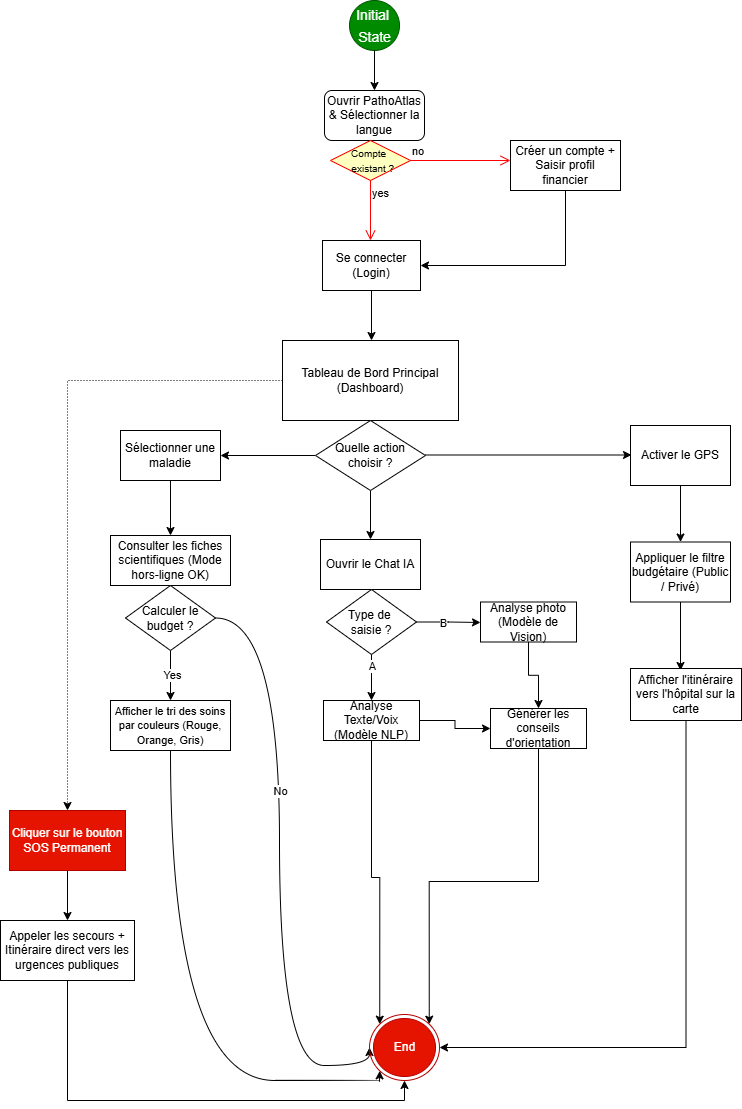

The diagram above was exported from draw.io. Its source (the exported page's mxGraphModel, read from the mxfile embedded in the PNG):
<mxGraphModel dx="860" dy="537" grid="1" gridSize="10" guides="1" tooltips="1" connect="1" arrows="1" fold="1" page="1" pageScale="1" pageWidth="827" pageHeight="1169" math="0" shadow="0">
  <root>
    <mxCell id="0" />
    <mxCell id="1" parent="0" />
    <mxCell id="N0CyhJC2mPaVNJO6lhHR-1" parent="1" style="shape=ellipse;html=1;fontSize=18;fillColor=#008a00;fontColor=#ffffff;strokeColor=#005700;" value="&lt;font style=&quot;font-size: 14px;&quot;&gt;Initial&amp;nbsp;&lt;/font&gt;&lt;div&gt;&lt;font style=&quot;font-size: 14px;&quot;&gt;State&lt;/font&gt;&lt;/div&gt;" vertex="1">
      <mxGeometry height="50" width="50" x="360" y="40" as="geometry" />
    </mxCell>
    <mxCell id="N0CyhJC2mPaVNJO6lhHR-2" edge="1" parent="1" source="N0CyhJC2mPaVNJO6lhHR-1" style="endArrow=classic;html=1;rounded=0;" value="">
      <mxGeometry height="50" relative="1" width="50" as="geometry">
        <mxPoint x="335" y="170" as="sourcePoint" />
        <mxPoint x="385" y="130" as="targetPoint" />
      </mxGeometry>
    </mxCell>
    <mxCell id="N0CyhJC2mPaVNJO6lhHR-4" parent="1" style="rounded=1;whiteSpace=wrap;html=1;" value="Ouvrir PathoAtlas &amp;amp; Sélectionner la langue" vertex="1">
      <mxGeometry height="50" width="100" x="335" y="130" as="geometry" />
    </mxCell>
    <mxCell id="N0CyhJC2mPaVNJO6lhHR-5" parent="1" style="rhombus;whiteSpace=wrap;html=1;fontColor=#000000;fillColor=#ffffc0;strokeColor=#ff0000;" value="&lt;font style=&quot;font-size: 10px;&quot;&gt;Compte&amp;nbsp;&lt;/font&gt;&lt;div&gt;&lt;font style=&quot;font-size: 10px;&quot;&gt;&amp;nbsp; existant ?&lt;/font&gt;&lt;/div&gt;" vertex="1">
      <mxGeometry height="40" width="80" x="341" y="180" as="geometry" />
    </mxCell>
    <mxCell id="N0CyhJC2mPaVNJO6lhHR-6" edge="1" parent="1" source="N0CyhJC2mPaVNJO6lhHR-5" style="edgeStyle=orthogonalEdgeStyle;html=1;align=left;verticalAlign=bottom;endArrow=open;endSize=8;strokeColor=#ff0000;rounded=0;" value="no">
      <mxGeometry relative="1" x="-1" as="geometry">
        <mxPoint x="521" y="200" as="targetPoint" />
      </mxGeometry>
    </mxCell>
    <mxCell id="N0CyhJC2mPaVNJO6lhHR-7" edge="1" parent="1" source="N0CyhJC2mPaVNJO6lhHR-5" style="edgeStyle=orthogonalEdgeStyle;html=1;align=left;verticalAlign=top;endArrow=open;endSize=8;strokeColor=#ff0000;rounded=0;" value="yes">
      <mxGeometry relative="1" x="-1" as="geometry">
        <mxPoint x="381" y="280" as="targetPoint" />
      </mxGeometry>
    </mxCell>
    <mxCell id="zKwGV6Prw_5WeQb8kX23-16" edge="1" parent="1" source="N0CyhJC2mPaVNJO6lhHR-8" style="edgeStyle=orthogonalEdgeStyle;rounded=0;orthogonalLoop=1;jettySize=auto;html=1;exitX=0.5;exitY=1;exitDx=0;exitDy=0;entryX=1;entryY=0.5;entryDx=0;entryDy=0;" target="N0CyhJC2mPaVNJO6lhHR-9">
      <mxGeometry relative="1" as="geometry" />
    </mxCell>
    <mxCell id="N0CyhJC2mPaVNJO6lhHR-8" parent="1" style="html=1;whiteSpace=wrap;" value="Créer un compte + Saisir profil financier" vertex="1">
      <mxGeometry height="50" width="110" x="521" y="180" as="geometry" />
    </mxCell>
    <mxCell id="N0CyhJC2mPaVNJO6lhHR-10" edge="1" parent="1" source="N0CyhJC2mPaVNJO6lhHR-9" style="edgeStyle=orthogonalEdgeStyle;rounded=0;orthogonalLoop=1;jettySize=auto;html=1;exitX=0.5;exitY=1;exitDx=0;exitDy=0;">
      <mxGeometry relative="1" as="geometry">
        <mxPoint x="382" y="380" as="targetPoint" />
      </mxGeometry>
    </mxCell>
    <mxCell id="N0CyhJC2mPaVNJO6lhHR-9" parent="1" style="html=1;whiteSpace=wrap;" value="Se connecter (Login)" vertex="1">
      <mxGeometry height="50" width="98" x="333" y="280" as="geometry" />
    </mxCell>
    <mxCell id="zKwGV6Prw_5WeQb8kX23-5" edge="1" parent="1" source="N0CyhJC2mPaVNJO6lhHR-11" style="edgeStyle=orthogonalEdgeStyle;rounded=0;orthogonalLoop=1;jettySize=auto;html=1;exitX=0;exitY=0.5;exitDx=0;exitDy=0;dashed=1;dashPattern=1 2;" target="zKwGV6Prw_5WeQb8kX23-4">
      <mxGeometry relative="1" as="geometry" />
    </mxCell>
    <mxCell id="N0CyhJC2mPaVNJO6lhHR-11" parent="1" style="html=1;whiteSpace=wrap;" value="Tableau de Bord Principal (Dashboard)" vertex="1">
      <mxGeometry height="80" width="176" x="293" y="380" as="geometry" />
    </mxCell>
    <mxCell id="N0CyhJC2mPaVNJO6lhHR-19" edge="1" parent="1" source="N0CyhJC2mPaVNJO6lhHR-17" style="edgeStyle=orthogonalEdgeStyle;rounded=0;orthogonalLoop=1;jettySize=auto;html=1;exitX=0.5;exitY=1;exitDx=0;exitDy=0;entryX=0.5;entryY=0;entryDx=0;entryDy=0;" target="N0CyhJC2mPaVNJO6lhHR-33">
      <mxGeometry relative="1" as="geometry">
        <mxPoint x="381" y="580" as="targetPoint" />
      </mxGeometry>
    </mxCell>
    <mxCell id="N0CyhJC2mPaVNJO6lhHR-20" edge="1" parent="1" source="N0CyhJC2mPaVNJO6lhHR-17" style="edgeStyle=orthogonalEdgeStyle;rounded=0;orthogonalLoop=1;jettySize=auto;html=1;exitX=0;exitY=0.5;exitDx=0;exitDy=0;entryX=1;entryY=0.5;entryDx=0;entryDy=0;" target="N0CyhJC2mPaVNJO6lhHR-21">
      <mxGeometry relative="1" as="geometry">
        <mxPoint x="271" y="495" as="targetPoint" />
      </mxGeometry>
    </mxCell>
    <mxCell id="zKwGV6Prw_5WeQb8kX23-1" edge="1" parent="1" style="edgeStyle=orthogonalEdgeStyle;rounded=0;orthogonalLoop=1;jettySize=auto;html=1;exitX=1;exitY=0.5;exitDx=0;exitDy=0;">
      <mxGeometry relative="1" as="geometry">
        <mxPoint x="436" y="494.5" as="sourcePoint" />
        <mxPoint x="642" y="494.5" as="targetPoint" />
      </mxGeometry>
    </mxCell>
    <mxCell id="N0CyhJC2mPaVNJO6lhHR-17" parent="1" style="rhombus;whiteSpace=wrap;html=1;" value="Quelle action choisir ?" vertex="1">
      <mxGeometry height="70" width="110" x="326" y="460" as="geometry" />
    </mxCell>
    <mxCell id="N0CyhJC2mPaVNJO6lhHR-22" edge="1" parent="1" source="N0CyhJC2mPaVNJO6lhHR-21" style="edgeStyle=orthogonalEdgeStyle;rounded=0;orthogonalLoop=1;jettySize=auto;html=1;exitX=0.5;exitY=1;exitDx=0;exitDy=0;entryX=0.5;entryY=0;entryDx=0;entryDy=0;" target="N0CyhJC2mPaVNJO6lhHR-23">
      <mxGeometry relative="1" as="geometry">
        <mxPoint x="181" y="570" as="targetPoint" />
      </mxGeometry>
    </mxCell>
    <mxCell id="N0CyhJC2mPaVNJO6lhHR-21" parent="1" style="rounded=0;whiteSpace=wrap;html=1;" value="Sélectionner une maladie" vertex="1">
      <mxGeometry height="50" width="100" x="131" y="470" as="geometry" />
    </mxCell>
    <mxCell id="N0CyhJC2mPaVNJO6lhHR-23" parent="1" style="rounded=0;whiteSpace=wrap;html=1;" value="Consulter les fiches scientifiques (Mode hors-ligne OK)" vertex="1">
      <mxGeometry height="50" width="120" x="121" y="575" as="geometry" />
    </mxCell>
    <mxCell id="N0CyhJC2mPaVNJO6lhHR-26" edge="1" parent="1" source="N0CyhJC2mPaVNJO6lhHR-24" style="edgeStyle=orthogonalEdgeStyle;rounded=0;orthogonalLoop=1;jettySize=auto;html=1;exitX=0.5;exitY=1;exitDx=0;exitDy=0;entryX=0.5;entryY=0;entryDx=0;entryDy=0;" target="N0CyhJC2mPaVNJO6lhHR-32">
      <mxGeometry relative="1" as="geometry">
        <mxPoint x="181" y="740" as="targetPoint" />
      </mxGeometry>
    </mxCell>
    <mxCell id="N0CyhJC2mPaVNJO6lhHR-29" connectable="0" parent="N0CyhJC2mPaVNJO6lhHR-26" style="edgeLabel;html=1;align=center;verticalAlign=middle;resizable=0;points=[];" value="Yes" vertex="1">
      <mxGeometry relative="1" x="-0.04" y="1" as="geometry">
        <mxPoint as="offset" />
      </mxGeometry>
    </mxCell>
    <mxCell id="N0CyhJC2mPaVNJO6lhHR-28" edge="1" parent="1" source="N0CyhJC2mPaVNJO6lhHR-24" style="edgeStyle=orthogonalEdgeStyle;rounded=0;orthogonalLoop=1;jettySize=auto;html=1;exitX=1;exitY=0.5;exitDx=0;exitDy=0;curved=1;entryX=0;entryY=0.5;entryDx=0;entryDy=0;" target="zKwGV6Prw_5WeQb8kX23-8">
      <mxGeometry relative="1" as="geometry">
        <Array as="points">
          <mxPoint x="290" y="658" />
          <mxPoint x="290" y="1105" />
        </Array>
        <mxPoint x="420" y="1105" as="targetPoint" />
      </mxGeometry>
    </mxCell>
    <mxCell id="N0CyhJC2mPaVNJO6lhHR-30" connectable="0" parent="N0CyhJC2mPaVNJO6lhHR-28" style="edgeLabel;html=1;align=center;verticalAlign=middle;resizable=0;points=[];" value="No" vertex="1">
      <mxGeometry relative="1" x="-0.2366" as="geometry">
        <mxPoint y="1" as="offset" />
      </mxGeometry>
    </mxCell>
    <mxCell id="N0CyhJC2mPaVNJO6lhHR-24" parent="1" style="rhombus;whiteSpace=wrap;html=1;" value="Calculer le budget ?" vertex="1">
      <mxGeometry height="65" width="90" x="136" y="625" as="geometry" />
    </mxCell>
    <mxCell id="zKwGV6Prw_5WeQb8kX23-9" edge="1" parent="1" source="N0CyhJC2mPaVNJO6lhHR-32" style="edgeStyle=orthogonalEdgeStyle;rounded=0;orthogonalLoop=1;jettySize=auto;html=1;exitX=0.5;exitY=1;exitDx=0;exitDy=0;entryX=0;entryY=1;entryDx=0;entryDy=0;curved=1;" target="zKwGV6Prw_5WeQb8kX23-8">
      <mxGeometry relative="1" as="geometry">
        <Array as="points">
          <mxPoint x="181" y="1120" />
          <mxPoint x="390" y="1120" />
          <mxPoint x="390" y="1122" />
        </Array>
      </mxGeometry>
    </mxCell>
    <mxCell id="N0CyhJC2mPaVNJO6lhHR-32" parent="1" style="rounded=0;whiteSpace=wrap;html=1;" value="&lt;span style=&quot;font-size: 11px;&quot;&gt;&lt;font face=&quot;Helvetica&quot;&gt;Afficher le tri des soins par couleurs (Rouge, Orange, Gris)&lt;/font&gt;&lt;/span&gt;" vertex="1">
      <mxGeometry height="50" width="120" x="121" y="740" as="geometry" />
    </mxCell>
    <mxCell id="N0CyhJC2mPaVNJO6lhHR-33" parent="1" style="rounded=0;whiteSpace=wrap;html=1;" value="Ouvrir le Chat IA" vertex="1">
      <mxGeometry height="50" width="100" x="331" y="579" as="geometry" />
    </mxCell>
    <mxCell id="N0CyhJC2mPaVNJO6lhHR-35" edge="1" parent="1" source="N0CyhJC2mPaVNJO6lhHR-34" style="edgeStyle=orthogonalEdgeStyle;rounded=0;orthogonalLoop=1;jettySize=auto;html=1;exitX=0.5;exitY=1;exitDx=0;exitDy=0;">
      <mxGeometry relative="1" as="geometry">
        <mxPoint x="382" y="740" as="targetPoint" />
      </mxGeometry>
    </mxCell>
    <mxCell id="N0CyhJC2mPaVNJO6lhHR-38" connectable="0" parent="N0CyhJC2mPaVNJO6lhHR-35" style="edgeLabel;html=1;align=center;verticalAlign=middle;resizable=0;points=[];" value="A" vertex="1">
      <mxGeometry relative="1" x="-0.5217" as="geometry">
        <mxPoint as="offset" />
      </mxGeometry>
    </mxCell>
    <mxCell id="N0CyhJC2mPaVNJO6lhHR-36" edge="1" parent="1" source="N0CyhJC2mPaVNJO6lhHR-34" style="edgeStyle=orthogonalEdgeStyle;rounded=0;orthogonalLoop=1;jettySize=auto;html=1;exitX=1;exitY=0.5;exitDx=0;exitDy=0;">
      <mxGeometry relative="1" as="geometry">
        <mxPoint x="491" y="662" as="targetPoint" />
      </mxGeometry>
    </mxCell>
    <mxCell id="N0CyhJC2mPaVNJO6lhHR-39" connectable="0" parent="N0CyhJC2mPaVNJO6lhHR-36" style="edgeLabel;html=1;align=center;verticalAlign=middle;resizable=0;points=[];" value="B" vertex="1">
      <mxGeometry relative="1" x="-0.1938" as="geometry">
        <mxPoint y="1" as="offset" />
      </mxGeometry>
    </mxCell>
    <mxCell id="N0CyhJC2mPaVNJO6lhHR-34" parent="1" style="rhombus;whiteSpace=wrap;html=1;" value="Type de&amp;nbsp;&lt;div&gt;saisie ?&lt;/div&gt;" vertex="1">
      <mxGeometry height="65" width="90" x="337" y="629" as="geometry" />
    </mxCell>
    <mxCell id="N0CyhJC2mPaVNJO6lhHR-42" edge="1" parent="1" source="N0CyhJC2mPaVNJO6lhHR-40" style="edgeStyle=orthogonalEdgeStyle;rounded=0;orthogonalLoop=1;jettySize=auto;html=1;exitX=1;exitY=0.5;exitDx=0;exitDy=0;entryX=0;entryY=0.5;entryDx=0;entryDy=0;" target="N0CyhJC2mPaVNJO6lhHR-44">
      <mxGeometry relative="1" as="geometry">
        <mxPoint x="501" y="770" as="targetPoint" />
      </mxGeometry>
    </mxCell>
    <mxCell id="zKwGV6Prw_5WeQb8kX23-13" edge="1" parent="1" source="N0CyhJC2mPaVNJO6lhHR-40" style="edgeStyle=orthogonalEdgeStyle;rounded=0;orthogonalLoop=1;jettySize=auto;html=1;exitX=0.5;exitY=1;exitDx=0;exitDy=0;entryX=0;entryY=0;entryDx=0;entryDy=0;" target="zKwGV6Prw_5WeQb8kX23-8">
      <mxGeometry relative="1" as="geometry" />
    </mxCell>
    <mxCell id="N0CyhJC2mPaVNJO6lhHR-40" parent="1" style="rounded=0;whiteSpace=wrap;html=1;" value="Analyse Texte/Voix (Modèle NLP)" vertex="1">
      <mxGeometry height="40" width="96" x="334" y="740" as="geometry" />
    </mxCell>
    <mxCell id="N0CyhJC2mPaVNJO6lhHR-43" edge="1" parent="1" source="N0CyhJC2mPaVNJO6lhHR-41" style="edgeStyle=orthogonalEdgeStyle;rounded=0;orthogonalLoop=1;jettySize=auto;html=1;exitX=0.5;exitY=1;exitDx=0;exitDy=0;entryX=0.5;entryY=0;entryDx=0;entryDy=0;" target="N0CyhJC2mPaVNJO6lhHR-44">
      <mxGeometry relative="1" as="geometry">
        <mxPoint x="551" y="740" as="targetPoint" />
      </mxGeometry>
    </mxCell>
    <mxCell id="N0CyhJC2mPaVNJO6lhHR-41" parent="1" style="rounded=0;whiteSpace=wrap;html=1;" value="Analyse photo (Modèle de Vision)" vertex="1">
      <mxGeometry height="40" width="96" x="491" y="641.5" as="geometry" />
    </mxCell>
    <mxCell id="zKwGV6Prw_5WeQb8kX23-14" edge="1" parent="1" source="N0CyhJC2mPaVNJO6lhHR-44" style="edgeStyle=orthogonalEdgeStyle;rounded=0;orthogonalLoop=1;jettySize=auto;html=1;exitX=0.5;exitY=1;exitDx=0;exitDy=0;entryX=1;entryY=0;entryDx=0;entryDy=0;" target="zKwGV6Prw_5WeQb8kX23-8">
      <mxGeometry relative="1" as="geometry" />
    </mxCell>
    <mxCell id="N0CyhJC2mPaVNJO6lhHR-44" parent="1" style="rounded=0;whiteSpace=wrap;html=1;" value="Générer les conseils d'orientation" vertex="1">
      <mxGeometry height="40" width="96" x="501" y="748" as="geometry" />
    </mxCell>
    <mxCell id="3dRfo9R-uiF_pxwi8YiI-1" edge="1" parent="1" source="N0CyhJC2mPaVNJO6lhHR-47" style="edgeStyle=orthogonalEdgeStyle;rounded=0;orthogonalLoop=1;jettySize=auto;html=1;exitX=0.5;exitY=1;exitDx=0;exitDy=0;entryX=0.5;entryY=0;entryDx=0;entryDy=0;" target="3dRfo9R-uiF_pxwi8YiI-2">
      <mxGeometry relative="1" as="geometry">
        <mxPoint x="693" y="580" as="targetPoint" />
      </mxGeometry>
    </mxCell>
    <mxCell id="N0CyhJC2mPaVNJO6lhHR-47" parent="1" style="rounded=0;whiteSpace=wrap;html=1;" value="Activer le GPS" vertex="1">
      <mxGeometry height="60" width="100" x="641" y="465" as="geometry" />
    </mxCell>
    <mxCell id="zKwGV6Prw_5WeQb8kX23-2" edge="1" parent="1" source="3dRfo9R-uiF_pxwi8YiI-2" style="edgeStyle=orthogonalEdgeStyle;rounded=0;orthogonalLoop=1;jettySize=auto;html=1;exitX=0.5;exitY=1;exitDx=0;exitDy=0;">
      <mxGeometry relative="1" as="geometry">
        <mxPoint x="691" y="710" as="targetPoint" />
      </mxGeometry>
    </mxCell>
    <mxCell id="3dRfo9R-uiF_pxwi8YiI-2" parent="1" style="rounded=0;whiteSpace=wrap;html=1;" value="Appliquer le filtre budgétaire (Public / Privé)" vertex="1">
      <mxGeometry height="60" width="100" x="641" y="581.5" as="geometry" />
    </mxCell>
    <mxCell id="zKwGV6Prw_5WeQb8kX23-15" edge="1" parent="1" source="zKwGV6Prw_5WeQb8kX23-3" style="edgeStyle=orthogonalEdgeStyle;rounded=0;orthogonalLoop=1;jettySize=auto;html=1;exitX=0.5;exitY=1;exitDx=0;exitDy=0;entryX=1;entryY=0.5;entryDx=0;entryDy=0;" target="zKwGV6Prw_5WeQb8kX23-8">
      <mxGeometry relative="1" as="geometry" />
    </mxCell>
    <mxCell id="zKwGV6Prw_5WeQb8kX23-3" parent="1" style="rounded=0;whiteSpace=wrap;html=1;" value="Afficher l'itinéraire vers l'hôpital sur la carte" vertex="1">
      <mxGeometry height="52" width="111" x="641" y="708" as="geometry" />
    </mxCell>
    <mxCell id="zKwGV6Prw_5WeQb8kX23-6" edge="1" parent="1" source="zKwGV6Prw_5WeQb8kX23-4" style="edgeStyle=orthogonalEdgeStyle;rounded=0;orthogonalLoop=1;jettySize=auto;html=1;exitX=0.5;exitY=1;exitDx=0;exitDy=0;entryX=0.5;entryY=0;entryDx=0;entryDy=0;" target="zKwGV6Prw_5WeQb8kX23-7">
      <mxGeometry relative="1" as="geometry">
        <mxPoint x="78" y="960" as="targetPoint" />
      </mxGeometry>
    </mxCell>
    <mxCell id="zKwGV6Prw_5WeQb8kX23-4" parent="1" style="rounded=0;whiteSpace=wrap;html=1;fillColor=light-dark(#e51400, #e51600);fontColor=#ffffff;strokeColor=#B20000;" value="Cliquer sur le bouton SOS Permanent" vertex="1">
      <mxGeometry height="60" width="116" x="20" y="850" as="geometry" />
    </mxCell>
    <mxCell id="zKwGV6Prw_5WeQb8kX23-12" edge="1" parent="1" source="zKwGV6Prw_5WeQb8kX23-7" style="edgeStyle=orthogonalEdgeStyle;rounded=0;orthogonalLoop=1;jettySize=auto;html=1;exitX=0.5;exitY=1;exitDx=0;exitDy=0;entryX=0.5;entryY=1;entryDx=0;entryDy=0;" target="zKwGV6Prw_5WeQb8kX23-8">
      <mxGeometry relative="1" as="geometry">
        <Array as="points">
          <mxPoint x="78" y="1140" />
          <mxPoint x="415" y="1140" />
        </Array>
      </mxGeometry>
    </mxCell>
    <mxCell id="zKwGV6Prw_5WeQb8kX23-7" parent="1" style="rounded=0;whiteSpace=wrap;html=1;" value="Appeler les secours + Itinéraire direct vers les urgences publiques" vertex="1">
      <mxGeometry height="60" width="134" x="11" y="960" as="geometry" />
    </mxCell>
    <mxCell id="zKwGV6Prw_5WeQb8kX23-8" parent="1" style="ellipse;html=1;shape=endState;fillColor=#e51400;strokeColor=#B20000;fontColor=#ffffff;" value="End" vertex="1">
      <mxGeometry height="66" width="70" x="380" y="1054" as="geometry" />
    </mxCell>
  </root>
</mxGraphModel>